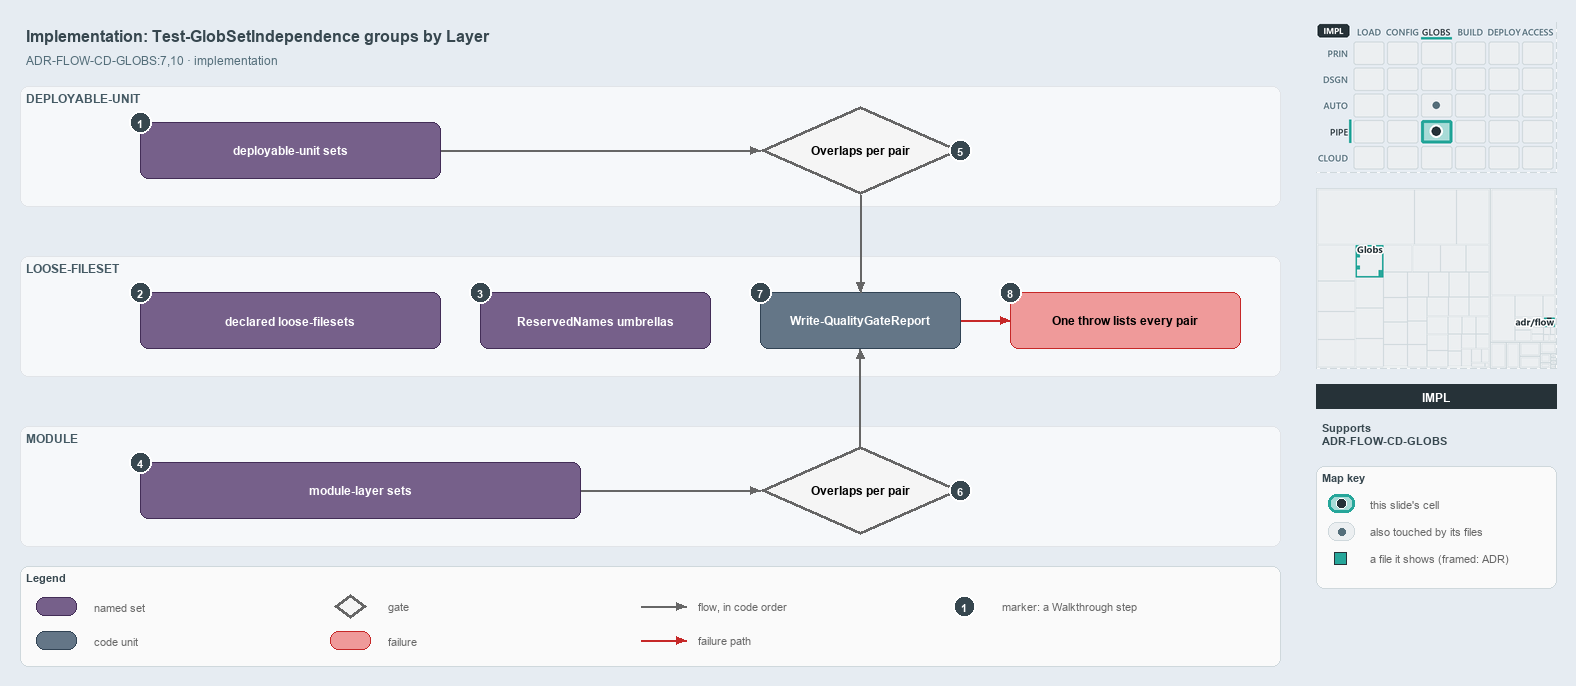

The diagram above was exported from draw.io. Its source (the exported page's mxGraphModel, read from the mxfile embedded in the PNG):
<mxGraphModel dx="1024" dy="768" grid="0" gridSize="10" guides="1" tooltips="1" connect="1" arrows="1" fold="1" page="1" pageScale="1" pageWidth="1572" pageHeight="700" background="#E6ECF2" math="0" shadow="0">
  <root>
    <mxCell id="0" />
    <mxCell id="1" parent="0" />
    <mxCell id="title" value="Implementation: Test-GlobSetIndependence groups by Layer" style="text;html=1;align=left;verticalAlign=middle;fontSize=16;fontStyle=1;fontColor=#37474F;" vertex="1" parent="1">
      <mxGeometry x="20" y="14" width="1260" height="30" as="geometry" />
    </mxCell>
    <mxCell id="subtitle" value="ADR-FLOW-CD-GLOBS:7,10 &amp;#183; implementation" style="text;html=1;align=left;verticalAlign=middle;fontSize=12;fontColor=#546E7A;" vertex="1" parent="1">
      <mxGeometry x="20" y="44" width="1240" height="20" as="geometry" />
    </mxCell>
    <mxCell id="band-du" value="DEPLOYABLE-UNIT" style="rounded=1;html=1;arcSize=3;fillColor=#F6F8FA;strokeColor=#E1E4E8;verticalAlign=top;align=left;spacingLeft=8;fontStyle=1;fontSize=12;fontColor=#455A64;" vertex="1" parent="1">
      <mxGeometry x="20" y="80" width="1260" height="120" as="geometry" />
    </mxCell>
    <mxCell id="band-loose" value="LOOSE-FILESET" style="rounded=1;html=1;arcSize=3;fillColor=#F6F8FA;strokeColor=#E1E4E8;verticalAlign=top;align=left;spacingLeft=8;fontStyle=1;fontSize=12;fontColor=#455A64;" vertex="1" parent="1">
      <mxGeometry x="20" y="250" width="1260" height="120" as="geometry" />
    </mxCell>
    <mxCell id="band-module" value="MODULE" style="rounded=1;html=1;arcSize=3;fillColor=#F6F8FA;strokeColor=#E1E4E8;verticalAlign=top;align=left;spacingLeft=8;fontStyle=1;fontSize=12;fontColor=#455A64;" vertex="1" parent="1">
      <mxGeometry x="20" y="420" width="1260" height="120" as="geometry" />
    </mxCell>
    <mxCell id="set-du" value="&lt;b&gt;deployable-unit sets&lt;/b&gt;" style="rounded=1;whiteSpace=wrap;html=1;arcSize=20;fillColor=#76608a;strokeColor=#432d57;fontColor=#FFFFFF;fontSize=12;" vertex="1" parent="1">
      <mxGeometry x="140" y="116" width="300" height="56" as="geometry" />
    </mxCell>
    <mxCell id="gate-du" value="&lt;b&gt;Overlaps per pair&lt;/b&gt;" style="rhombus;whiteSpace=wrap;html=1;fillColor=#f5f5f5;strokeColor=#666666;strokeWidth=3;fontSize=12;" vertex="1" parent="1">
      <mxGeometry x="760" y="100" width="200" height="88" as="geometry" />
    </mxCell>
    <mxCell id="p-edge-du-gate-a" value="" style="text;html=1;strokeColor=none;fillColor=none;" vertex="1" parent="1">
      <mxGeometry x="440" y="144" width="1" height="1" as="geometry" />
    </mxCell>
    <mxCell id="p-edge-du-gate-b" value="" style="text;html=1;strokeColor=none;fillColor=none;" vertex="1" parent="1">
      <mxGeometry x="760" y="144" width="1" height="1" as="geometry" />
    </mxCell>
    <mxCell id="edge-du-gate" value="" style="edgeStyle=orthogonalEdgeStyle;rounded=1;html=1;fontSize=10;endArrow=block;strokeColor=#666666;" edge="1" parent="1" source="p-edge-du-gate-a" target="p-edge-du-gate-b">
      <mxGeometry relative="1" as="geometry" />
    </mxCell>
    <mxCell id="set-loose" value="&lt;b&gt;declared loose-filesets&lt;/b&gt;" style="rounded=1;whiteSpace=wrap;html=1;arcSize=20;fillColor=#76608a;strokeColor=#432d57;fontColor=#FFFFFF;fontSize=12;" vertex="1" parent="1">
      <mxGeometry x="140" y="286" width="300" height="56" as="geometry" />
    </mxCell>
    <mxCell id="set-reserved" value="&lt;b&gt;ReservedNames umbrellas&lt;/b&gt;" style="rounded=1;whiteSpace=wrap;html=1;arcSize=20;fillColor=#76608a;strokeColor=#432d57;fontColor=#FFFFFF;fontSize=12;" vertex="1" parent="1">
      <mxGeometry x="480" y="286" width="230" height="56" as="geometry" />
    </mxCell>
    <mxCell id="unit-report" value="&lt;b&gt;Write-QualityGateReport&lt;/b&gt;" style="rounded=1;whiteSpace=wrap;html=1;arcSize=20;fillColor=#647687;strokeColor=#314354;fontColor=#FFFFFF;fontSize=12;" vertex="1" parent="1">
      <mxGeometry x="760" y="286" width="200" height="56" as="geometry" />
    </mxCell>
    <mxCell id="fail-throw" value="&lt;b&gt;One throw lists every pair&lt;/b&gt;" style="rounded=1;whiteSpace=wrap;html=1;arcSize=20;fillColor=#EF9A9A;strokeColor=#C62828;fontSize=12;" vertex="1" parent="1">
      <mxGeometry x="1010" y="286" width="230" height="56" as="geometry" />
    </mxCell>
    <mxCell id="p-edge-report-throw-a" value="" style="text;html=1;strokeColor=none;fillColor=none;" vertex="1" parent="1">
      <mxGeometry x="960" y="314" width="1" height="1" as="geometry" />
    </mxCell>
    <mxCell id="p-edge-report-throw-b" value="" style="text;html=1;strokeColor=none;fillColor=none;" vertex="1" parent="1">
      <mxGeometry x="1010" y="314" width="1" height="1" as="geometry" />
    </mxCell>
    <mxCell id="edge-report-throw" value="" style="edgeStyle=orthogonalEdgeStyle;rounded=1;html=1;fontSize=10;endArrow=block;strokeColor=#C62828;" edge="1" parent="1" source="p-edge-report-throw-a" target="p-edge-report-throw-b">
      <mxGeometry relative="1" as="geometry" />
    </mxCell>
    <mxCell id="set-module" value="&lt;b&gt;module-layer sets&lt;/b&gt;" style="rounded=1;whiteSpace=wrap;html=1;arcSize=20;fillColor=#76608a;strokeColor=#432d57;fontColor=#FFFFFF;fontSize=12;" vertex="1" parent="1">
      <mxGeometry x="140" y="456" width="440" height="56" as="geometry" />
    </mxCell>
    <mxCell id="gate-module" value="&lt;b&gt;Overlaps per pair&lt;/b&gt;" style="rhombus;whiteSpace=wrap;html=1;fillColor=#f5f5f5;strokeColor=#666666;strokeWidth=3;fontSize=12;" vertex="1" parent="1">
      <mxGeometry x="760" y="440" width="200" height="88" as="geometry" />
    </mxCell>
    <mxCell id="p-edge-module-gate-a" value="" style="text;html=1;strokeColor=none;fillColor=none;" vertex="1" parent="1">
      <mxGeometry x="580" y="484" width="1" height="1" as="geometry" />
    </mxCell>
    <mxCell id="p-edge-module-gate-b" value="" style="text;html=1;strokeColor=none;fillColor=none;" vertex="1" parent="1">
      <mxGeometry x="760" y="484" width="1" height="1" as="geometry" />
    </mxCell>
    <mxCell id="edge-module-gate" value="" style="edgeStyle=orthogonalEdgeStyle;rounded=1;html=1;fontSize=10;endArrow=block;strokeColor=#666666;" edge="1" parent="1" source="p-edge-module-gate-a" target="p-edge-module-gate-b">
      <mxGeometry relative="1" as="geometry" />
    </mxCell>
    <mxCell id="p-edge-gate-du-report-a" value="" style="text;html=1;strokeColor=none;fillColor=none;" vertex="1" parent="1">
      <mxGeometry x="860" y="188" width="1" height="1" as="geometry" />
    </mxCell>
    <mxCell id="p-edge-gate-du-report-b" value="" style="text;html=1;strokeColor=none;fillColor=none;" vertex="1" parent="1">
      <mxGeometry x="860" y="286" width="1" height="1" as="geometry" />
    </mxCell>
    <mxCell id="edge-gate-du-report" value="" style="edgeStyle=orthogonalEdgeStyle;rounded=1;html=1;fontSize=10;endArrow=block;strokeColor=#666666;" edge="1" parent="1" source="p-edge-gate-du-report-a" target="p-edge-gate-du-report-b">
      <mxGeometry relative="1" as="geometry" />
    </mxCell>
    <mxCell id="p-edge-gate-module-report-a" value="" style="text;html=1;strokeColor=none;fillColor=none;" vertex="1" parent="1">
      <mxGeometry x="860" y="440" width="1" height="1" as="geometry" />
    </mxCell>
    <mxCell id="p-edge-gate-module-report-b" value="" style="text;html=1;strokeColor=none;fillColor=none;" vertex="1" parent="1">
      <mxGeometry x="860" y="342" width="1" height="1" as="geometry" />
    </mxCell>
    <mxCell id="edge-gate-module-report" value="" style="edgeStyle=orthogonalEdgeStyle;rounded=1;html=1;fontSize=10;endArrow=block;strokeColor=#666666;" edge="1" parent="1" source="p-edge-gate-module-report-a" target="p-edge-gate-module-report-b">
      <mxGeometry relative="1" as="geometry" />
    </mxCell>
    <mxCell id="mark-1" value="1" style="ellipse;html=1;fillColor=#37474F;strokeColor=#FFFFFF;strokeWidth=2;fontColor=#FFFFFF;fontStyle=1;fontSize=11;" vertex="1" parent="1">
      <mxGeometry x="129" y="105" width="22" height="22" as="geometry" />
    </mxCell>
    <mxCell id="mark-2" value="2" style="ellipse;html=1;fillColor=#37474F;strokeColor=#FFFFFF;strokeWidth=2;fontColor=#FFFFFF;fontStyle=1;fontSize=11;" vertex="1" parent="1">
      <mxGeometry x="129" y="275" width="22" height="22" as="geometry" />
    </mxCell>
    <mxCell id="mark-3" value="3" style="ellipse;html=1;fillColor=#37474F;strokeColor=#FFFFFF;strokeWidth=2;fontColor=#FFFFFF;fontStyle=1;fontSize=11;" vertex="1" parent="1">
      <mxGeometry x="469" y="275" width="22" height="22" as="geometry" />
    </mxCell>
    <mxCell id="mark-4" value="4" style="ellipse;html=1;fillColor=#37474F;strokeColor=#FFFFFF;strokeWidth=2;fontColor=#FFFFFF;fontStyle=1;fontSize=11;" vertex="1" parent="1">
      <mxGeometry x="129" y="445" width="22" height="22" as="geometry" />
    </mxCell>
    <mxCell id="mark-5" value="5" style="ellipse;html=1;fillColor=#37474F;strokeColor=#FFFFFF;strokeWidth=2;fontColor=#FFFFFF;fontStyle=1;fontSize=11;" vertex="1" parent="1">
      <mxGeometry x="949" y="133" width="22" height="22" as="geometry" />
    </mxCell>
    <mxCell id="mark-6" value="6" style="ellipse;html=1;fillColor=#37474F;strokeColor=#FFFFFF;strokeWidth=2;fontColor=#FFFFFF;fontStyle=1;fontSize=11;" vertex="1" parent="1">
      <mxGeometry x="949" y="473" width="22" height="22" as="geometry" />
    </mxCell>
    <mxCell id="mark-7" value="7" style="ellipse;html=1;fillColor=#37474F;strokeColor=#FFFFFF;strokeWidth=2;fontColor=#FFFFFF;fontStyle=1;fontSize=11;" vertex="1" parent="1">
      <mxGeometry x="749" y="275" width="22" height="22" as="geometry" />
    </mxCell>
    <mxCell id="mark-8" value="8" style="ellipse;html=1;fillColor=#37474F;strokeColor=#FFFFFF;strokeWidth=2;fontColor=#FFFFFF;fontStyle=1;fontSize=11;" vertex="1" parent="1">
      <mxGeometry x="999" y="275" width="22" height="22" as="geometry" />
    </mxCell>
    <mxCell id="legend" value="&lt;b&gt;Legend&lt;/b&gt;" style="rounded=1;whiteSpace=wrap;html=1;arcSize=6;fillColor=#FAFAFA;strokeColor=#CFD8DC;align=left;verticalAlign=top;spacing=8;fontSize=11;fontColor=#37474F;" vertex="1" parent="1">
      <mxGeometry x="20" y="560" width="1260" height="100" as="geometry" />
    </mxCell>
    <mxCell id="legend-0" value="" style="rounded=1;whiteSpace=wrap;html=1;arcSize=20;fillColor=#76608a;strokeColor=#432d57;fontColor=#FFFFFF;fontSize=12;" vertex="1" parent="1">
      <mxGeometry x="36" y="591" width="40" height="18" as="geometry" />
    </mxCell>
    <mxCell id="legend-0-text" value="named set" style="text;html=1;align=left;verticalAlign=middle;fontSize=11;fontColor=#666666;" vertex="1" parent="1">
      <mxGeometry x="88" y="590" width="230" height="20" as="geometry" />
    </mxCell>
    <mxCell id="legend-1" value="" style="rounded=1;whiteSpace=wrap;html=1;arcSize=20;fillColor=#647687;strokeColor=#314354;fontColor=#FFFFFF;fontSize=12;" vertex="1" parent="1">
      <mxGeometry x="36" y="625" width="40" height="18" as="geometry" />
    </mxCell>
    <mxCell id="legend-1-text" value="code unit" style="text;html=1;align=left;verticalAlign=middle;fontSize=11;fontColor=#666666;" vertex="1" parent="1">
      <mxGeometry x="88" y="624" width="230" height="20" as="geometry" />
    </mxCell>
    <mxCell id="legend-2" value="" style="rhombus;whiteSpace=wrap;html=1;fillColor=#f5f5f5;strokeColor=#666666;strokeWidth=3;fontSize=12;" vertex="1" parent="1">
      <mxGeometry x="334" y="588" width="32" height="24" as="geometry" />
    </mxCell>
    <mxCell id="legend-2-text" value="gate" style="text;html=1;align=left;verticalAlign=middle;fontSize=11;fontColor=#666666;" vertex="1" parent="1">
      <mxGeometry x="382" y="590" width="230" height="20" as="geometry" />
    </mxCell>
    <mxCell id="legend-3" value="" style="rounded=1;whiteSpace=wrap;html=1;arcSize=20;fillColor=#EF9A9A;strokeColor=#C62828;fontSize=12;" vertex="1" parent="1">
      <mxGeometry x="330" y="625" width="40" height="18" as="geometry" />
    </mxCell>
    <mxCell id="legend-3-text" value="failure" style="text;html=1;align=left;verticalAlign=middle;fontSize=11;fontColor=#666666;" vertex="1" parent="1">
      <mxGeometry x="382" y="624" width="230" height="20" as="geometry" />
    </mxCell>
    <mxCell id="legend-4-a" value="" style="text;html=1;strokeColor=none;fillColor=none;" vertex="1" parent="1">
      <mxGeometry x="640" y="600" width="1" height="1" as="geometry" />
    </mxCell>
    <mxCell id="legend-4-b" value="" style="text;html=1;strokeColor=none;fillColor=none;" vertex="1" parent="1">
      <mxGeometry x="686" y="600" width="1" height="1" as="geometry" />
    </mxCell>
    <mxCell id="legend-4" value="" style="edgeStyle=orthogonalEdgeStyle;rounded=1;html=1;fontSize=10;endArrow=block;strokeColor=#666666;" edge="1" parent="1" source="legend-4-a" target="legend-4-b">
      <mxGeometry relative="1" as="geometry" />
    </mxCell>
    <mxCell id="legend-4-text" value="flow, in code order" style="text;html=1;align=left;verticalAlign=middle;fontSize=11;fontColor=#666666;" vertex="1" parent="1">
      <mxGeometry x="692" y="590" width="230" height="20" as="geometry" />
    </mxCell>
    <mxCell id="legend-5-a" value="" style="text;html=1;strokeColor=none;fillColor=none;" vertex="1" parent="1">
      <mxGeometry x="640" y="634" width="1" height="1" as="geometry" />
    </mxCell>
    <mxCell id="legend-5-b" value="" style="text;html=1;strokeColor=none;fillColor=none;" vertex="1" parent="1">
      <mxGeometry x="686" y="634" width="1" height="1" as="geometry" />
    </mxCell>
    <mxCell id="legend-5" value="" style="edgeStyle=orthogonalEdgeStyle;rounded=1;html=1;fontSize=10;endArrow=block;strokeColor=#C62828;" edge="1" parent="1" source="legend-5-a" target="legend-5-b">
      <mxGeometry relative="1" as="geometry" />
    </mxCell>
    <mxCell id="legend-5-text" value="failure path" style="text;html=1;align=left;verticalAlign=middle;fontSize=11;fontColor=#666666;" vertex="1" parent="1">
      <mxGeometry x="692" y="624" width="230" height="20" as="geometry" />
    </mxCell>
    <mxCell id="legend-6" value="1" style="ellipse;html=1;fillColor=#37474F;strokeColor=#FFFFFF;strokeWidth=2;fontColor=#FFFFFF;fontStyle=1;fontSize=11;" vertex="1" parent="1">
      <mxGeometry x="953" y="589" width="22" height="22" as="geometry" />
    </mxCell>
    <mxCell id="legend-6-text" value="marker: a Walkthrough step" style="text;html=1;align=left;verticalAlign=middle;fontSize=11;fontColor=#666666;" vertex="1" parent="1">
      <mxGeometry x="996" y="590" width="230" height="20" as="geometry" />
    </mxCell>
    <mxCell id="minimap-stack" value="" style="shape=image;html=1;imageAspect=0;aspect=fixed;verticalLabelPosition=bottom;strokeColor=#CFD8DC;dashed=1;fillColor=#FAFAFA;image=data:image/png,(base64 omitted: 15848 chars);" vertex="1" parent="1">
      <mxGeometry x="1316" y="16" width="240" height="150" as="geometry" />
    </mxCell>
    <mxCell id="minimap-tree" value="" style="shape=image;html=1;imageAspect=0;aspect=fixed;verticalLabelPosition=bottom;strokeColor=#CFD8DC;dashed=1;fillColor=#FAFAFA;image=data:image/png,(base64 omitted: 8460 chars);" vertex="1" parent="1">
      <mxGeometry x="1316" y="182" width="240" height="180" as="geometry" />
    </mxCell>
    <mxCell id="lens-badge" value="IMPL" style="rounded=0;whiteSpace=wrap;html=1;align=center;verticalAlign=middle;fontSize=12;fontStyle=1;fontColor=#FFFFFF;fillColor=#263238;strokeColor=none;" vertex="1" parent="1">
      <mxGeometry x="1316" y="378" width="240" height="24" as="geometry" />
    </mxCell>
    <mxCell id="supports" value="&lt;b&gt;Supports&lt;/b&gt;&lt;br&gt;ADR-FLOW-CD-GLOBS" style="text;html=1;whiteSpace=wrap;align=left;verticalAlign=top;fontSize=11;fontColor=#37474F;" vertex="1" parent="1">
      <mxGeometry x="1316" y="410" width="240" height="38" as="geometry" />
    </mxCell>
    <mxCell id="mapkey" value="&lt;b&gt;Map key&lt;/b&gt;" style="rounded=1;whiteSpace=wrap;html=1;arcSize=6;fillColor=#FAFAFA;strokeColor=#CFD8DC;align=left;verticalAlign=top;spacing=8;fontSize=11;fontColor=#37474F;" vertex="1" parent="1">
      <mxGeometry x="1316" y="460" width="240" height="122" as="geometry" />
    </mxCell>
    <mxCell id="mapkey-here" value="" style="rounded=1;arcSize=20;html=1;fillColor=#A8DBD7;strokeColor=#26A69A;strokeWidth=3;" vertex="1" parent="1">
      <mxGeometry x="1328" y="488" width="26" height="18" as="geometry" />
    </mxCell>
    <mxCell id="mapkey-here-dot" value="" style="ellipse;html=1;fillColor=#263238;strokeColor=#FFFFFF;strokeWidth=1.5;" vertex="1" parent="1">
      <mxGeometry x="1336" y="492" width="10" height="10" as="geometry" />
    </mxCell>
    <mxCell id="mapkey-here-text" value="this slide's cell" style="text;html=1;align=left;verticalAlign=middle;fontSize=11;fontColor=#666666;" vertex="1" parent="1">
      <mxGeometry x="1364" y="487" width="180" height="20" as="geometry" />
    </mxCell>
    <mxCell id="mapkey-touched" value="" style="rounded=1;arcSize=20;html=1;fillColor=#ECEFF1;strokeColor=#CFD8DC;" vertex="1" parent="1">
      <mxGeometry x="1328" y="516" width="26" height="18" as="geometry" />
    </mxCell>
    <mxCell id="mapkey-touched-dot" value="" style="ellipse;html=1;fillColor=#546E7A;strokeColor=none;" vertex="1" parent="1">
      <mxGeometry x="1338" y="522" width="7" height="7" as="geometry" />
    </mxCell>
    <mxCell id="mapkey-touched-text" value="also touched by its files" style="text;html=1;align=left;verticalAlign=middle;fontSize=11;fontColor=#666666;" vertex="1" parent="1">
      <mxGeometry x="1364" y="515" width="180" height="20" as="geometry" />
    </mxCell>
    <mxCell id="mapkey-file" value="" style="rounded=0;html=1;fillColor=#26A69A;strokeColor=#263238;strokeWidth=1.5;" vertex="1" parent="1">
      <mxGeometry x="1334" y="546" width="12" height="12" as="geometry" />
    </mxCell>
    <mxCell id="mapkey-file-text" value="a file it shows (framed: ADR)" style="text;html=1;align=left;verticalAlign=middle;fontSize=11;fontColor=#666666;" vertex="1" parent="1">
      <mxGeometry x="1364" y="542" width="180" height="20" as="geometry" />
    </mxCell>
  </root>
</mxGraphModel>